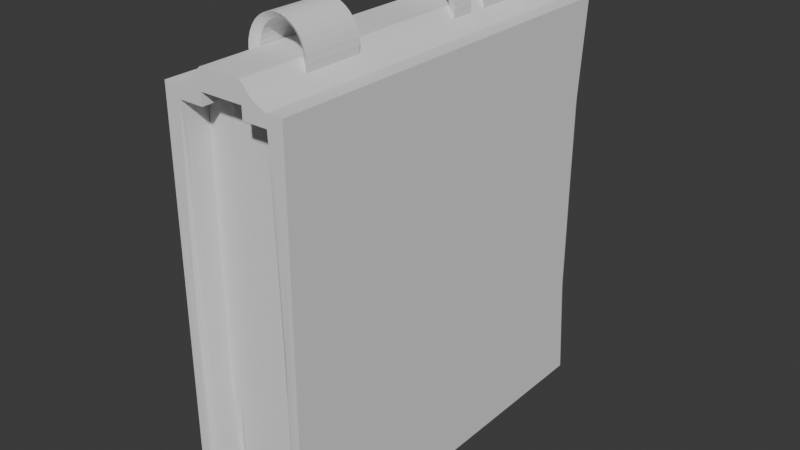 # Source: belt.blend  (saved by Blender 4.5.91; exported with 4.5.12 LTS)
import bpy
from mathutils import Matrix  # noqa: F401  (used for matrix-valued properties, if any)

bpy.ops.wm.read_factory_settings(use_empty=True)
scene = bpy.context.scene
scene.name = 'Scene'

# ---- collections
col_collection = bpy.data.collections.new('Collection'); scene.collection.children.link(col_collection)
col_collection_2 = bpy.data.collections.new('Collection 2'); scene.collection.children.link(col_collection_2)

# ---- world
world_world = bpy.data.worlds.new('World'); scene.world = world_world
world_world.use_nodes = True; world_world.node_tree.nodes.clear()
_N = world_world.node_tree.nodes; _L = world_world.node_tree.links
n0 = _N.new('ShaderNodeOutputWorld'); n0.name = 'World Output'; n0.location = (200, 100)
n1 = _N.new('ShaderNodeBackground'); n1.name = 'Background'; n1.location = (-200, 100)
n1.inputs[0].default_value = (0.05088, 0.05088, 0.05088, 1.0)
_L.new(n1.outputs[0], n0.inputs[0])
n0.is_active_output = True
world_world.color = (0.05088, 0.05088, 0.05088)
world_world.sun_shadow_jitter_overblur = 0.0

# ---- meshes
me_plane = bpy.data.meshes.new('Plane')
me_plane.from_pydata([(-0.2305, -0.9585, 1.233), (-0.2305, -0.9585, -0.7667), (-0.2305, 1.041, 1.233), (-0.2305, 1.041, -0.7667), (-0.1072, 1.041, 1.233), (-0.1072, 1.041, -0.7667), (-0.1072, 1.1, 1.233), (-0.1072, 1.1, -0.7667), (-0.1072, 1.1, 1.233), (-0.1072, 1.1, -0.7667), (0.0, 1.1, -0.7667), (0.0, 1.1, 1.233), (-0.2305, -0.82, 1.233), (-0.2305, -0.82, -0.7667), (-0.2305, -0.9585, 1.1), (-0.2305, -0.9585, -0.6333), (-0.2305, 1.041, -0.6333), (-0.2305, 1.041, 1.1), (-0.1072, 1.041, -0.6333), (-0.1072, 1.041, 1.1), (-0.1072, 1.1, -0.6333), (-0.1072, 1.1, 1.1), (-0.1072, 1.1, -0.6333), (-0.1072, 1.1, 1.1), (0.0, 1.1, -0.6333), (0.0, 1.1, 1.1), (-0.2305, -0.82, -0.6333), (-0.2305, -0.82, 1.1), (0.0, 1.041, -0.6333), (0.0, 1.041, 1.1), (0.0, -0.82, -0.6333), (0.0, -0.82, 1.1), (-0.2305, 1.1, 1.233), (-0.2305, 1.1, -0.7667), (-0.1072, 1.198, 1.233), (-0.1072, 1.198, -0.7667), (0.0, 1.198, -0.7667), (0.0, 1.198, 1.233), (-0.3105, -0.9585, 1.233), (-0.3105, -0.9585, -0.7667), (-0.3105, 1.1, 1.233), (-0.3105, 1.1, -0.7667), (-0.1586, 1.13, -0.7667), (-0.1586, 1.13, 1.233)], [(5, 7), (6, 4), (19, 21), (18, 20), (28, 29)], [(26, 13, 3, 16), (9, 5, 3, 33), (20, 7, 9, 22), (22, 9, 10, 24), (15, 1, 13, 26), (0, 14, 27, 12), (14, 15, 26, 27), (8, 23, 25, 11), (23, 22, 24, 25), (6, 21, 23, 8), (21, 20, 22, 23), (5, 18, 16, 3), (12, 27, 17, 2), (27, 26, 16, 17), (26, 27, 31, 30), (5, 9, 22, 18), (16, 26, 30, 28, 18), (27, 17, 19, 29, 31), (19, 23, 25, 29), (18, 28, 24, 22), (10, 9, 35, 36), (8, 11, 37, 34), (37, 36, 35, 34), (23, 19, 4, 8), (17, 19, 4, 2), (32, 8, 4, 2), (9, 33, 32, 8), (9, 8, 34, 35), (41, 39, 1, 13, 3, 33), (3, 13, 1, 33), (1, 15, 14, 0, 38, 39), (12, 2, 32, 40, 38, 0), (40, 38, 39, 41), (32, 33, 41, 40), (42, 33, 9, 35), (43, 34, 8, 32), (34, 43, 42, 35), (33, 42, 43, 32)])
_k = {(1, 15): 1.0, (2, 17): 1.0, (3, 5): 1.0, (2, 4): 1.0, (5, 7): 1.0, (8, 11): 1.0, (0, 14): 1.0, (14, 15): 1.0, (3, 16): 1.0, (9, 33): 1.0, (7, 20): 1.0, (26, 27): 1.0, (18, 20): 1.0, (17, 19): 1.0, (16, 18): 1.0, (30, 31): 1.0, (27, 31): 1.0, (26, 30): 1.0, (34, 37): 1.0, (35, 36): 1.0, (3, 33): 1.0, (5, 9): 1.0, (5, 18): 1.0, (36, 37): 0.41, (4, 8): 1.0, (4, 19): 1.0, (32, 33): 1.0, (40, 41): 1.0, (33, 41): 1.0, (32, 40): 1.0, (0, 38): 1.0, (1, 39): 1.0, (38, 39): 1.0, (38, 40): 1.0, (39, 41): 0.78, (1, 33): 1.0, (33, 42): 1.0, (35, 42): 1.0, (32, 43): 1.0, (34, 43): 1.0}
me_plane.attributes.new('crease_edge', 'FLOAT', 'EDGE').data.foreach_set('value', [_k.get((min(e.vertices), max(e.vertices)), 0.0) for e in me_plane.edges])
me_plane.attributes.new('crease_vert', 'FLOAT', 'POINT').data.foreach_set('value', [1.0, 0.0, 1.0, 0.0, 0.0, 0.0, 0.0, 0.0, 0.0, 0.0, 0.0, 0.0, 0.0, 0.0, 0.0, 0.0, 0.0, 0.0, 0.0, 0.0, 0.0, 0.0, 0.0, 0.0, 0.0, 0.0, 0.0, 0.0, 0.0, 0.0, 0.0, 0.0, 0.0, 0.0, 0.0, 0.0, 0.0, 0.0, 0.0, 0.0, 0.0, 0.0, 0.0, 0.0])
_uv = me_plane.uv_layers.new(name='UVMap')
_uv.uv.foreach_set('vector', [0.6667, 0.08999, 1.0, 0.08999, 1.0, 1.0, 0.6667, 1.0, 0.0, 0.0, 0.0, 0.0, 1.0, 1.0, 0.0, 0.0, 0.6667, 1.0, 1.0, 1.0, 1.0, 1.0, 0.6667, 1.0, 0.6667, 1.0, 1.0, 1.0, 1.0, 1.0, 0.6667, 1.0, 0.6667, 0.0, 1.0, 0.0, 1.0, 0.08999, 0.6667, 0.08999, 0.0, 0.0, 0.3333, 0.0, 0.3333, 0.08999, 0.0, 0.08999, 0.3333, 0.0, 0.6667, 0.0, 0.6667, 0.08999, 0.3333, 0.08999, 0.0, 1.0, 0.3333, 1.0, 0.3333, 1.0, 0.0, 1.0, 0.3333, 1.0, 0.6667, 1.0, 0.6667, 1.0, 0.3333, 1.0, 0.0, 1.0, 0.3333, 1.0, 0.3333, 1.0, 0.0, 1.0, 0.3333, 1.0, 0.6667, 1.0, 0.6667, 1.0, 0.3333, 1.0, 0.0, 0.0, 0.0, 0.0, 0.0, 0.0, 1.0, 1.0, 0.0, 0.08999, 0.3333, 0.08999, 0.3333, 1.0, 0.0, 1.0, 0.3333, 0.08999, 0.6667, 0.08999, 0.6667, 1.0, 0.3333, 1.0, 0.6667, 0.08999, 0.3333, 0.08999, 0.3333, 0.08999, 0.6667, 0.08999, 0.0, 0.0, 0.0, 0.0, 0.0, 0.0, 0.0, 0.0, 0.0, 0.0, 0.0, 0.0, 0.0, 0.0, 0.0, 0.0, 0.0, 0.0, 0.0, 0.0, 0.0, 0.0, 0.0, 0.0, 0.0, 0.0, 0.0, 0.0, 0.3333, 1.0, 0.3333, 1.0, 0.3333, 1.0, 0.3333, 1.0, 0.6667, 1.0, 0.6667, 1.0, 0.6667, 1.0, 0.6667, 1.0, 1.0, 1.0, 1.0, 1.0, 1.0, 1.0, 1.0, 1.0, 0.0, 1.0, 0.0, 1.0, 0.0, 1.0, 0.0, 1.0, 0.0, 1.0, 1.0, 1.0, 1.0, 1.0, 0.0, 1.0, 0.0, 0.0, 0.0, 0.0, 0.0, 0.0, 0.0, 0.0, 0.0, 0.0, 0.0, 0.0, 0.0, 0.0, 0.0, 1.0, 0.0, 0.0, 0.0, 0.0, 0.0, 0.0, 0.0, 1.0, 0.0, 0.0, 0.0, 0.0, 0.0, 0.0, 0.0, 0.0, 0.0, 0.0, 0.0, 0.0, 0.0, 1.0, 1.0, 1.0, 0.0, 0.0, 0.0, 0.0, 1.0, 0.0, 1.0, 0.08999, 1.0, 1.0, 0.0, 0.0, 1.0, 1.0, 1.0, 0.08999, 1.0, 0.0, 0.0, 0.0, 1.0, 0.0, 0.6667, 0.0, 0.3333, 0.0, 0.0, 0.0, 0.0, 0.0, 0.0, 0.0, 0.0, 0.08999, 0.0, 1.0, 0.0, 0.0, 0.0, 0.0, 0.0, 0.0, 0.0, 0.0, 0.0, 0.0, 0.0, 0.0, 0.0, 0.0, 0.0, 0.0, 0.0, 0.0, 0.0, 0.0, 0.0, 0.0, 0.0, 0.0, 0.5414, 0.5414, 0.0, 0.0, 0.0, 0.0, 1.0, 1.0, 0.0, 0.0, 0.0, 0.0, 0.0, 0.0, 0.0, 0.0, 0.0, 0.0, 0.0, 0.0, 0.0, 0.0, 0.0, 0.0, 0.0, 0.0, 0.0, 0.0, 0.0, 0.0, 0.0, 0.0])
me_plane.update()
me_circle = bpy.data.meshes.new('Circle')
me_circle.from_pydata([(4.107e-10, 0.9566, -0.3337), (-0.1706, 0.9382, -0.3337), (-0.3347, 0.8838, -0.3337), (-0.4859, 0.7954, -0.3337), (-0.6184, 0.6764, -0.3337), (-0.7272, 0.5314, -0.3337), (-0.808, 0.3661, -0.3337), (-0.8578, 0.1866, -0.3337), (-0.8746, -1.459e-08, -0.3337), (-0.8578, -0.1866, -0.3337), (-0.808, -0.3661, -0.3337), (-0.7272, -0.5314, -0.3337), (-0.6184, -0.6764, -0.3337), (-0.4859, -0.7954, -0.3337), (-0.3347, -0.8838, -0.3337), (-0.1706, -0.9382, -0.3337), (4.107e-10, -0.9566, -0.3337), (0.1706, -0.9382, -0.3337), (0.3347, -0.8838, -0.3337), (0.4859, -0.7954, -0.3337), (0.6184, -0.6764, -0.3337), (0.7272, -0.5314, -0.3337), (0.808, -0.3661, -0.3337), (0.8578, -0.1866, -0.3337), (0.8746, -1.459e-08, -0.3337), (0.8578, 0.1866, -0.3337), (0.808, 0.3661, -0.3337), (0.7272, 0.5314, -0.3337), (0.6184, 0.6764, -0.3337), (0.4859, 0.7954, -0.3337), (0.3347, 0.8838, -0.3337), (0.1706, 0.9382, -0.3337), (4.107e-10, 0.9566, 0.3337), (-0.1706, 0.9382, 0.3337), (-0.3347, 0.8838, 0.3337), (-0.4859, 0.7954, 0.3337), (-0.6184, 0.6764, 0.3337), (-0.7272, 0.5314, 0.3337), (-0.808, 0.3661, 0.3337), (-0.8578, 0.1866, 0.3337), (-0.8746, 1.459e-08, 0.3337), (-0.8578, -0.1866, 0.3337), (-0.808, -0.3661, 0.3337), (-0.7272, -0.5314, 0.3337), (-0.6184, -0.6764, 0.3337), (-0.4859, -0.7954, 0.3337), (-0.3347, -0.8838, 0.3337), (-0.1706, -0.9382, 0.3337), (4.107e-10, -0.9566, 0.3337), (0.1706, -0.9382, 0.3337), (0.3347, -0.8838, 0.3337), (0.4859, -0.7954, 0.3337), (0.6184, -0.6764, 0.3337), (0.7272, -0.5314, 0.3337), (0.808, -0.3661, 0.3337), (0.8578, -0.1866, 0.3337), (0.8746, 1.459e-08, 0.3337), (0.8578, 0.1866, 0.3337), (0.808, 0.3661, 0.3337), (0.7272, 0.5314, 0.3337), (0.6184, 0.6764, 0.3337), (0.4859, 0.7954, 0.3337), (0.3347, 0.8838, 0.3337), (0.1706, 0.9382, 0.3337), (-5.263e-10, 1.161, -0.4049), (-0.2264, 1.138, -0.4049), (-0.4442, 1.072, -0.4049), (-0.6448, 0.965, -0.4049), (-0.8207, 0.8207, -0.4049), (-0.965, 0.6448, -0.4049), (-1.072, 0.4442, -0.4049), (-1.138, 0.2264, -0.4049), (-1.161, -5.12e-09, -0.4049), (-1.138, -0.2264, -0.4049), (-1.072, -0.4442, -0.4049), (-0.965, -0.6448, -0.4049), (-0.8207, -0.8207, -0.4049), (-0.6448, -0.965, -0.4049), (-0.4442, -1.072, -0.4049), (-0.2264, -1.138, -0.4049), (-5.263e-10, -1.161, -0.4049), (0.2264, -1.138, -0.4049), (0.4442, -1.072, -0.4049), (0.6448, -0.965, -0.4049), (0.8207, -0.8207, -0.4049), (0.965, -0.6448, -0.4049), (1.072, -0.4442, -0.4049), (1.138, -0.2264, -0.4049), (1.161, -5.12e-09, -0.4049), (1.138, 0.2264, -0.4049), (1.072, 0.4442, -0.4049), (0.965, 0.6448, -0.4049), (0.8207, 0.8207, -0.4049), (0.6448, 0.965, -0.4049), (0.4442, 1.072, -0.4049), (0.2264, 1.138, -0.4049), (-5.263e-10, 1.161, 0.4049), (-0.2264, 1.138, 0.4049), (-0.4442, 1.072, 0.4049), (-0.6448, 0.965, 0.4049), (-0.8207, 0.8207, 0.4049), (-0.965, 0.6448, 0.4049), (-1.072, 0.4442, 0.4049), (-1.138, 0.2264, 0.4049), (-1.161, 3.028e-08, 0.4049), (-1.138, -0.2264, 0.4049), (-1.072, -0.4442, 0.4049), (-0.965, -0.6448, 0.4049), (-0.8207, -0.8207, 0.4049), (-0.6448, -0.965, 0.4049), (-0.4442, -1.072, 0.4049), (-0.2264, -1.138, 0.4049), (-5.263e-10, -1.161, 0.4049), (0.2264, -1.138, 0.4049), (0.4442, -1.072, 0.4049), (0.6448, -0.965, 0.4049), (0.8207, -0.8207, 0.4049), (0.965, -0.6448, 0.4049), (1.072, -0.4442, 0.4049), (1.138, -0.2264, 0.4049), (1.161, 3.028e-08, 0.4049), (1.138, 0.2264, 0.4049), (1.072, 0.4442, 0.4049), (0.965, 0.6448, 0.4049), (0.8207, 0.8207, 0.4049), (0.6448, 0.965, 0.4049), (0.4442, 1.072, 0.4049), (0.2264, 1.138, 0.4049)], [], [(10, 42, 41, 9), (24, 56, 55, 23), (11, 43, 42, 10), (25, 57, 56, 24), (12, 44, 43, 11), (26, 58, 57, 25), (13, 45, 44, 12), (27, 59, 58, 26), (14, 46, 45, 13), (1, 33, 32, 0), (28, 60, 59, 27), (15, 47, 46, 14), (2, 34, 33, 1), (29, 61, 60, 28), (16, 48, 47, 15), (3, 35, 34, 2), (30, 62, 61, 29), (17, 49, 48, 16), (4, 36, 35, 3), (31, 63, 62, 30), (18, 50, 49, 17), (5, 37, 36, 4), (0, 32, 63, 31), (19, 51, 50, 18), (6, 38, 37, 5), (20, 52, 51, 19), (7, 39, 38, 6), (21, 53, 52, 20), (8, 40, 39, 7), (22, 54, 53, 21), (9, 41, 40, 8), (23, 55, 54, 22), (74, 73, 105, 106), (88, 87, 119, 120), (75, 74, 106, 107), (89, 88, 120, 121), (76, 75, 107, 108), (90, 89, 121, 122), (77, 76, 108, 109), (91, 90, 122, 123), (78, 77, 109, 110), (65, 64, 96, 97), (92, 91, 123, 124), (79, 78, 110, 111), (66, 65, 97, 98), (93, 92, 124, 125), (80, 79, 111, 112), (67, 66, 98, 99), (94, 93, 125, 126), (81, 80, 112, 113), (68, 67, 99, 100), (95, 94, 126, 127), (82, 81, 113, 114), (69, 68, 100, 101), (64, 95, 127, 96), (83, 82, 114, 115), (70, 69, 101, 102), (84, 83, 115, 116), (71, 70, 102, 103), (85, 84, 116, 117), (72, 71, 103, 104), (86, 85, 117, 118), (73, 72, 104, 105), (87, 86, 118, 119), (2, 1, 65, 66), (54, 55, 119, 118), (29, 28, 92, 93), (3, 2, 66, 67), (55, 56, 120, 119), (30, 29, 93, 94), (4, 3, 67, 68), (56, 57, 121, 120), (31, 30, 94, 95), (5, 4, 68, 69), (57, 58, 122, 121), (0, 31, 95, 64), (6, 5, 69, 70), (58, 59, 123, 122), (32, 33, 97, 96), (7, 6, 70, 71), (59, 60, 124, 123), (33, 34, 98, 97), (8, 7, 71, 72), (60, 61, 125, 124), (34, 35, 99, 98), (9, 8, 72, 73), (61, 62, 126, 125), (35, 36, 100, 99), (10, 9, 73, 74), (62, 63, 127, 126), (36, 37, 101, 100), (11, 10, 74, 75), (63, 32, 96, 127), (37, 38, 102, 101), (12, 11, 75, 76), (38, 39, 103, 102), (13, 12, 76, 77), (39, 40, 104, 103), (14, 13, 77, 78), (40, 41, 105, 104), (15, 14, 78, 79), (41, 42, 106, 105), (16, 15, 79, 80), (42, 43, 107, 106), (17, 16, 80, 81), (43, 44, 108, 107), (18, 17, 81, 82), (44, 45, 109, 108), (19, 18, 82, 83), (45, 46, 110, 109), (20, 19, 83, 84), (46, 47, 111, 110), (21, 20, 84, 85), (47, 48, 112, 111), (22, 21, 85, 86), (48, 49, 113, 112), (23, 22, 86, 87), (49, 50, 114, 113), (24, 23, 87, 88), (50, 51, 115, 114), (25, 24, 88, 89), (51, 52, 116, 115), (26, 25, 89, 90), (52, 53, 117, 116), (27, 26, 90, 91), (1, 0, 64, 65), (53, 54, 118, 117), (28, 27, 91, 92)])
_uv = me_circle.uv_layers.new(name='UVMap')
_uv.uv.foreach_set('vector', [0.0, 0.0, 0.0, 0.0, 0.0, 0.0, 0.0, 0.0, 0.0, 0.0, 0.0, 0.0, 0.0, 0.0, 0.0, 0.0, 0.0, 0.0, 0.0, 0.0, 0.0, 0.0, 0.0, 0.0, 0.0, 0.0, 0.0, 0.0, 0.0, 0.0, 0.0, 0.0, 0.0, 0.0, 0.0, 0.0, 0.0, 0.0, 0.0, 0.0, 0.0, 0.0, 0.0, 0.0, 0.0, 0.0, 0.0, 0.0, 0.0, 0.0, 0.0, 0.0, 0.0, 0.0, 0.0, 0.0, 0.0, 0.0, 0.0, 0.0, 0.0, 0.0, 0.0, 0.0, 0.0, 0.0, 0.0, 0.0, 0.0, 0.0, 0.0, 0.0, 0.0, 0.0, 0.0, 0.0, 0.0, 0.0, 0.0, 0.0, 0.0, 0.0, 0.0, 0.0, 0.0, 0.0, 0.0, 0.0, 0.0, 0.0, 0.0, 0.0, 0.0, 0.0, 0.0, 0.0, 0.0, 0.0, 0.0, 0.0, 0.0, 0.0, 0.0, 0.0, 0.0, 0.0, 0.0, 0.0, 0.0, 0.0, 0.0, 0.0, 0.0, 0.0, 0.0, 0.0, 0.0, 0.0, 0.0, 0.0, 0.0, 0.0, 0.0, 0.0, 0.0, 0.0, 0.0, 0.0, 0.0, 0.0, 0.0, 0.0, 0.0, 0.0, 0.0, 0.0, 0.0, 0.0, 0.0, 0.0, 0.0, 0.0, 0.0, 0.0, 0.0, 0.0, 0.0, 0.0, 0.0, 0.0, 0.0, 0.0, 0.0, 0.0, 0.0, 0.0, 0.0, 0.0, 0.0, 0.0, 0.0, 0.0, 0.0, 0.0, 0.0, 0.0, 0.0, 0.0, 0.0, 0.0, 0.0, 0.0, 0.0, 0.0, 0.0, 0.0, 0.0, 0.0, 0.0, 0.0, 0.0, 0.0, 0.0, 0.0, 0.0, 0.0, 0.0, 0.0, 0.0, 0.0, 0.0, 0.0, 0.0, 0.0, 0.0, 0.0, 0.0, 0.0, 0.0, 0.0, 0.0, 0.0, 0.0, 0.0, 0.0, 0.0, 0.0, 0.0, 0.0, 0.0, 0.0, 0.0, 0.0, 0.0, 0.0, 0.0, 0.0, 0.0, 0.0, 0.0, 0.0, 0.0, 0.0, 0.0, 0.0, 0.0, 0.0, 0.0, 0.0, 0.0, 0.0, 0.0, 0.0, 0.0, 0.0, 0.0, 0.0, 0.0, 0.0, 0.0, 0.0, 0.0, 0.0, 0.0, 0.0, 0.0, 0.0, 0.0, 0.0, 0.0, 0.0, 0.0, 0.0, 0.0, 0.0, 0.0, 0.0, 0.0, 0.0, 0.0, 0.0, 0.0, 0.0, 0.0, 0.0, 0.0, 0.0, 0.0, 0.0, 0.0, 0.0, 0.0, 0.0, 0.0, 0.0, 0.0, 0.0, 0.0, 0.0, 0.0, 0.0, 0.0, 0.0, 0.0, 0.0, 0.0, 0.0, 0.0, 0.0, 0.0, 0.0, 0.0, 0.0, 0.0, 0.0, 0.0, 0.0, 0.0, 0.0, 0.0, 0.0, 0.0, 0.0, 0.0, 0.0, 0.0, 0.0, 0.0, 0.0, 0.0, 0.0, 0.0, 0.0, 0.0, 0.0, 0.0, 0.0, 0.0, 0.0, 0.0, 0.0, 0.0, 0.0, 0.0, 0.0, 0.0, 0.0, 0.0, 0.0, 0.0, 0.0, 0.0, 0.0, 0.0, 0.0, 0.0, 0.0, 0.0, 0.0, 0.0, 0.0, 0.0, 0.0, 0.0, 0.0, 0.0, 0.0, 0.0, 0.0, 0.0, 0.0, 0.0, 0.0, 0.0, 0.0, 0.0, 0.0, 0.0, 0.0, 0.0, 0.0, 0.0, 0.0, 0.0, 0.0, 0.0, 0.0, 0.0, 0.0, 0.0, 0.0, 0.0, 0.0, 0.0, 0.0, 0.0, 0.0, 0.0, 0.0, 0.0, 0.0, 0.0, 0.0, 0.0, 0.0, 0.0, 0.0, 0.0, 0.0, 0.0, 0.0, 0.0, 0.0, 0.0, 0.0, 0.0, 0.0, 0.0, 0.0, 0.0, 0.0, 0.0, 0.0, 0.0, 0.0, 0.0, 0.0, 0.0, 0.0, 0.0, 0.0, 0.0, 0.0, 0.0, 0.0, 0.0, 0.0, 0.0, 0.0, 0.0, 0.0, 0.0, 0.0, 0.0, 0.0, 0.0, 0.0, 0.0, 0.0, 0.0, 0.0, 0.0, 0.0, 0.0, 0.0, 0.0, 0.0, 0.0, 0.0, 0.0, 0.0, 0.0, 0.0, 0.0, 0.0, 0.0, 0.0, 0.0, 0.0, 0.0, 0.0, 0.0, 0.0, 0.0, 0.0, 0.0, 0.0, 0.0, 0.0, 0.0, 0.0, 0.0, 0.0, 0.0, 0.0, 0.0, 0.0, 0.0, 0.0, 0.0, 0.0, 0.0, 0.0, 0.0, 0.0, 0.0, 0.0, 0.0, 0.0, 0.0, 0.0, 0.0, 0.0, 0.0, 0.0, 0.0, 0.0, 0.0, 0.0, 0.0, 0.0, 0.0, 0.0, 0.0, 0.0, 0.0, 0.0, 0.0, 0.0, 0.0, 0.0, 0.0, 0.0, 0.0, 0.0, 0.0, 0.0, 0.0, 0.0, 0.0, 0.0, 0.0, 0.0, 0.0, 0.0, 0.0, 0.0, 0.0, 0.0, 0.0, 0.0, 0.0, 0.0, 0.0, 0.0, 0.0, 0.0, 0.0, 0.0, 0.0, 0.0, 0.0, 0.0, 0.0, 0.0, 0.0, 0.0, 0.0, 0.0, 0.0, 0.0, 0.0, 0.0, 0.0, 0.0, 0.0, 0.0, 0.0, 0.0, 0.0, 0.0, 0.0, 0.0, 0.0, 0.0, 0.0, 0.0, 0.0, 0.0, 0.0, 0.0, 0.0, 0.0, 0.0, 0.0, 0.0, 0.0, 0.0, 0.0, 0.0, 0.0, 0.0, 0.0, 0.0, 0.0, 0.0, 0.0, 0.0, 0.0, 0.0, 0.0, 0.0, 0.0, 0.0, 0.0, 0.0, 0.0, 0.0, 0.0, 0.0, 0.0, 0.0, 0.0, 0.0, 0.0, 0.0, 0.0, 0.0, 0.0, 0.0, 0.0, 0.0, 0.0, 0.0, 0.0, 0.0, 0.0, 0.0, 0.0, 0.0, 0.0, 0.0, 0.0, 0.0, 0.0, 0.0, 0.0, 0.0, 0.0, 0.0, 0.0, 0.0, 0.0, 0.0, 0.0, 0.0, 0.0, 0.0, 0.0, 0.0, 0.0, 0.0, 0.0, 0.0, 0.0, 0.0, 0.0, 0.0, 0.0, 0.0, 0.0, 0.0, 0.0, 0.0, 0.0, 0.0, 0.0, 0.0, 0.0, 0.0, 0.0, 0.0, 0.0, 0.0, 0.0, 0.0, 0.0, 0.0, 0.0, 0.0, 0.0, 0.0, 0.0, 0.0, 0.0, 0.0, 0.0, 0.0, 0.0, 0.0, 0.0, 0.0, 0.0, 0.0, 0.0, 0.0, 0.0, 0.0, 0.0, 0.0, 0.0, 0.0, 0.0, 0.0, 0.0, 0.0, 0.0, 0.0, 0.0, 0.0, 0.0, 0.0, 0.0, 0.0, 0.0, 0.0, 0.0, 0.0, 0.0, 0.0, 0.0, 0.0, 0.0, 0.0, 0.0, 0.0, 0.0, 0.0, 0.0, 0.0, 0.0, 0.0, 0.0, 0.0, 0.0, 0.0, 0.0, 0.0, 0.0, 0.0, 0.0, 0.0, 0.0, 0.0, 0.0, 0.0, 0.0, 0.0, 0.0, 0.0, 0.0, 0.0, 0.0, 0.0, 0.0, 0.0, 0.0, 0.0, 0.0, 0.0, 0.0, 0.0, 0.0, 0.0, 0.0, 0.0, 0.0, 0.0, 0.0, 0.0, 0.0, 0.0, 0.0, 0.0, 0.0, 0.0, 0.0, 0.0, 0.0, 0.0, 0.0, 0.0, 0.0, 0.0, 0.0, 0.0, 0.0, 0.0, 0.0, 0.0, 0.0, 0.0, 0.0, 0.0, 0.0, 0.0, 0.0, 0.0, 0.0, 0.0, 0.0, 0.0, 0.0, 0.0, 0.0, 0.0, 0.0, 0.0, 0.0, 0.0, 0.0, 0.0, 0.0, 0.0, 0.0, 0.0, 0.0, 0.0, 0.0, 0.0, 0.0, 0.0, 0.0, 0.0, 0.0, 0.0, 0.0, 0.0, 0.0, 0.0, 0.0, 0.0, 0.0, 0.0, 0.0, 0.0, 0.0, 0.0, 0.0, 0.0, 0.0, 0.0, 0.0, 0.0, 0.0, 0.0, 0.0, 0.0, 0.0, 0.0, 0.0, 0.0, 0.0, 0.0, 0.0, 0.0, 0.0, 0.0, 0.0, 0.0, 0.0, 0.0, 0.0, 0.0, 0.0, 0.0, 0.0, 0.0, 0.0, 0.0, 0.0, 0.0, 0.0, 0.0, 0.0, 0.0, 0.0, 0.0, 0.0, 0.0, 0.0, 0.0, 0.0, 0.0, 0.0, 0.0, 0.0, 0.0, 0.0, 0.0, 0.0, 0.0, 0.0, 0.0, 0.0, 0.0, 0.0, 0.0, 0.0, 0.0, 0.0, 0.0, 0.0, 0.0, 0.0, 0.0, 0.0, 0.0, 0.0, 0.0, 0.0, 0.0, 0.0, 0.0, 0.0, 0.0, 0.0, 0.0, 0.0, 0.0, 0.0, 0.0, 0.0, 0.0, 0.0, 0.0, 0.0, 0.0, 0.0, 0.0, 0.0, 0.0, 0.0, 0.0, 0.0, 0.0, 0.0, 0.0, 0.0, 0.0, 0.0, 0.0, 0.0, 0.0, 0.0, 0.0, 0.0, 0.0, 0.0, 0.0, 0.0, 0.0, 0.0, 0.0, 0.0, 0.0, 0.0, 0.0, 0.0, 0.0, 0.0, 0.0, 0.0, 0.0, 0.0, 0.0, 0.0, 0.0, 0.0, 0.0, 0.0, 0.0, 0.0, 0.0, 0.0, 0.0, 0.0, 0.0, 0.0, 0.0, 0.0, 0.0, 0.0, 0.0, 0.0, 0.0, 0.0, 0.0, 0.0, 0.0, 0.0, 0.0, 0.0, 0.0, 0.0, 0.0, 0.0, 0.0, 0.0, 0.0, 0.0, 0.0, 0.0, 0.0, 0.0, 0.0, 0.0, 0.0, 0.0, 0.0, 0.0, 0.0, 0.0, 0.0, 0.0, 0.0, 0.0, 0.0, 0.0, 0.0, 0.0, 0.0, 0.0, 0.0, 0.0, 0.0, 0.0, 0.0, 0.0, 0.0, 0.0, 0.0, 0.0, 0.0, 0.0, 0.0, 0.0, 0.0, 0.0, 0.0, 0.0, 0.0, 0.0, 0.0])
me_circle.update()
me_circle_001 = bpy.data.meshes.new('Circle.001')
me_circle_001.from_pydata([(-3.414e-06, 9.243, -4.688), (-0.1706, 9.224, -4.688), (-0.3347, 9.17, -4.688), (-0.4859, 9.081, -4.688), (-0.6185, 8.962, -4.688), (-0.7272, 8.818, -4.688), (-0.808, 8.652, -4.688), (-0.8578, 8.473, -4.688), (-0.8746, 8.286, -4.688), (-0.8578, 8.099, -4.688), (-0.808, 7.92, -4.688), (-0.7272, 7.755, -4.688), (-0.6185, 7.61, -4.688), (-0.4859, 7.491, -4.688), (-0.3347, 7.402, -4.688), (-0.1706, 7.348, -4.688), (-3.414e-06, 7.329, -4.688), (0.1706, 7.348, -4.688), (0.3347, 7.402, -4.688), (0.4859, 7.491, -4.688), (0.6184, 7.61, -4.688), (0.7272, 7.755, -4.688), (0.808, 7.92, -4.688), (0.8578, 8.099, -4.688), (0.8746, 8.286, -4.688), (0.8578, 8.473, -4.688), (0.808, 8.652, -4.688), (0.7272, 8.818, -4.688), (0.6184, 8.962, -4.688), (0.4859, 9.081, -4.688), (0.3347, 9.17, -4.688), (0.1706, 9.224, -4.688), (-3.414e-06, 9.243, -3.004), (-0.1706, 9.224, -3.004), (-0.3347, 9.17, -3.004), (-0.4859, 9.081, -3.004), (-0.6185, 8.962, -3.004), (-0.7272, 8.818, -3.004), (-0.808, 8.652, -3.004), (-0.8578, 8.473, -3.004), (-0.8746, 8.286, -3.004), (-0.8578, 8.099, -3.004), (-0.808, 7.92, -3.004), (-0.7272, 7.755, -3.004), (-0.6185, 7.61, -3.004), (-0.4859, 7.491, -3.004), (-0.3347, 7.402, -3.004), (-0.1706, 7.348, -3.004), (-3.414e-06, 7.329, -3.004), (0.1706, 7.348, -3.004), (0.3347, 7.402, -3.004), (0.4859, 7.491, -3.004), (0.6184, 7.61, -3.004), (0.7272, 7.755, -3.004), (0.808, 7.92, -3.004), (0.8578, 8.099, -3.004), (0.8746, 8.286, -3.004), (0.8578, 8.473, -3.004), (0.808, 8.652, -3.004), (0.7272, 8.818, -3.004), (0.6184, 8.962, -3.004), (0.4859, 9.081, -3.004), (0.3347, 9.17, -3.004), (0.1706, 9.224, -3.004), (-3.415e-06, 9.447, -4.867), (-0.2264, 9.424, -4.867), (-0.4442, 9.358, -4.867), (-0.6448, 9.251, -4.867), (-0.8207, 9.107, -4.867), (-0.965, 8.931, -4.867), (-1.072, 8.73, -4.867), (-1.138, 8.513, -4.867), (-1.161, 8.286, -4.867), (-1.138, 8.06, -4.867), (-1.072, 7.842, -4.867), (-0.965, 7.641, -4.867), (-0.8207, 7.465, -4.867), (-0.6448, 7.321, -4.867), (-0.4442, 7.214, -4.867), (-0.2264, 7.148, -4.867), (-3.415e-06, 7.125, -4.867), (0.2264, 7.148, -4.867), (0.4442, 7.214, -4.867), (0.6448, 7.321, -4.867), (0.8207, 7.465, -4.867), (0.965, 7.641, -4.867), (1.072, 7.842, -4.867), (1.138, 8.06, -4.867), (1.161, 8.286, -4.867), (1.138, 8.513, -4.867), (1.072, 8.73, -4.867), (0.965, 8.931, -4.867), (0.8207, 9.107, -4.867), (0.6448, 9.251, -4.867), (0.4442, 9.358, -4.867), (0.2264, 9.424, -4.867), (-3.415e-06, 9.447, -2.824), (-0.2264, 9.424, -2.824), (-0.4442, 9.358, -2.824), (-0.6448, 9.251, -2.824), (-0.8207, 9.107, -2.824), (-0.965, 8.931, -2.824), (-1.072, 8.73, -2.824), (-1.138, 8.513, -2.824), (-1.161, 8.286, -2.824), (-1.138, 8.06, -2.824), (-1.072, 7.842, -2.824), (-0.965, 7.641, -2.824), (-0.8207, 7.465, -2.824), (-0.6448, 7.321, -2.824), (-0.4442, 7.214, -2.824), (-0.2264, 7.148, -2.824), (-3.415e-06, 7.125, -2.824), (0.2264, 7.148, -2.824), (0.4442, 7.214, -2.824), (0.6448, 7.321, -2.824), (0.8207, 7.465, -2.824), (0.965, 7.641, -2.824), (1.072, 7.842, -2.824), (1.138, 8.06, -2.824), (1.161, 8.286, -2.824), (1.138, 8.513, -2.824), (1.072, 8.73, -2.824), (0.965, 8.931, -2.824), (0.8207, 9.107, -2.824), (0.6448, 9.251, -2.824), (0.4442, 9.358, -2.824), (0.2264, 9.424, -2.824)], [], [(10, 42, 41, 9), (24, 56, 55, 23), (11, 43, 42, 10), (25, 57, 56, 24), (12, 44, 43, 11), (26, 58, 57, 25), (13, 45, 44, 12), (27, 59, 58, 26), (14, 46, 45, 13), (1, 33, 32, 0), (28, 60, 59, 27), (15, 47, 46, 14), (2, 34, 33, 1), (29, 61, 60, 28), (16, 48, 47, 15), (3, 35, 34, 2), (30, 62, 61, 29), (17, 49, 48, 16), (4, 36, 35, 3), (31, 63, 62, 30), (18, 50, 49, 17), (5, 37, 36, 4), (0, 32, 63, 31), (19, 51, 50, 18), (6, 38, 37, 5), (20, 52, 51, 19), (7, 39, 38, 6), (21, 53, 52, 20), (8, 40, 39, 7), (22, 54, 53, 21), (9, 41, 40, 8), (23, 55, 54, 22), (74, 73, 105, 106), (88, 87, 119, 120), (75, 74, 106, 107), (89, 88, 120, 121), (76, 75, 107, 108), (90, 89, 121, 122), (77, 76, 108, 109), (91, 90, 122, 123), (78, 77, 109, 110), (65, 64, 96, 97), (92, 91, 123, 124), (79, 78, 110, 111), (66, 65, 97, 98), (93, 92, 124, 125), (80, 79, 111, 112), (67, 66, 98, 99), (94, 93, 125, 126), (81, 80, 112, 113), (68, 67, 99, 100), (95, 94, 126, 127), (82, 81, 113, 114), (69, 68, 100, 101), (64, 95, 127, 96), (83, 82, 114, 115), (70, 69, 101, 102), (84, 83, 115, 116), (71, 70, 102, 103), (85, 84, 116, 117), (72, 71, 103, 104), (86, 85, 117, 118), (73, 72, 104, 105), (87, 86, 118, 119), (2, 1, 65, 66), (54, 55, 119, 118), (29, 28, 92, 93), (3, 2, 66, 67), (55, 56, 120, 119), (30, 29, 93, 94), (4, 3, 67, 68), (56, 57, 121, 120), (31, 30, 94, 95), (5, 4, 68, 69), (57, 58, 122, 121), (0, 31, 95, 64), (6, 5, 69, 70), (58, 59, 123, 122), (32, 33, 97, 96), (7, 6, 70, 71), (59, 60, 124, 123), (33, 34, 98, 97), (8, 7, 71, 72), (60, 61, 125, 124), (34, 35, 99, 98), (9, 8, 72, 73), (61, 62, 126, 125), (35, 36, 100, 99), (10, 9, 73, 74), (62, 63, 127, 126), (36, 37, 101, 100), (11, 10, 74, 75), (63, 32, 96, 127), (37, 38, 102, 101), (12, 11, 75, 76), (38, 39, 103, 102), (13, 12, 76, 77), (39, 40, 104, 103), (14, 13, 77, 78), (40, 41, 105, 104), (15, 14, 78, 79), (41, 42, 106, 105), (16, 15, 79, 80), (42, 43, 107, 106), (17, 16, 80, 81), (43, 44, 108, 107), (18, 17, 81, 82), (44, 45, 109, 108), (19, 18, 82, 83), (45, 46, 110, 109), (20, 19, 83, 84), (46, 47, 111, 110), (21, 20, 84, 85), (47, 48, 112, 111), (22, 21, 85, 86), (48, 49, 113, 112), (23, 22, 86, 87), (49, 50, 114, 113), (24, 23, 87, 88), (50, 51, 115, 114), (25, 24, 88, 89), (51, 52, 116, 115), (26, 25, 89, 90), (52, 53, 117, 116), (27, 26, 90, 91), (1, 0, 64, 65), (53, 54, 118, 117), (28, 27, 91, 92)])
_uv = me_circle_001.uv_layers.new(name='UVMap')
_uv.uv.foreach_set('vector', [0.0, 0.0, 0.0, 0.0, 0.0, 0.0, 0.0, 0.0, 0.0, 0.0, 0.0, 0.0, 0.0, 0.0, 0.0, 0.0, 0.0, 0.0, 0.0, 0.0, 0.0, 0.0, 0.0, 0.0, 0.0, 0.0, 0.0, 0.0, 0.0, 0.0, 0.0, 0.0, 0.0, 0.0, 0.0, 0.0, 0.0, 0.0, 0.0, 0.0, 0.0, 0.0, 0.0, 0.0, 0.0, 0.0, 0.0, 0.0, 0.0, 0.0, 0.0, 0.0, 0.0, 0.0, 0.0, 0.0, 0.0, 0.0, 0.0, 0.0, 0.0, 0.0, 0.0, 0.0, 0.0, 0.0, 0.0, 0.0, 0.0, 0.0, 0.0, 0.0, 0.0, 0.0, 0.0, 0.0, 0.0, 0.0, 0.0, 0.0, 0.0, 0.0, 0.0, 0.0, 0.0, 0.0, 0.0, 0.0, 0.0, 0.0, 0.0, 0.0, 0.0, 0.0, 0.0, 0.0, 0.0, 0.0, 0.0, 0.0, 0.0, 0.0, 0.0, 0.0, 0.0, 0.0, 0.0, 0.0, 0.0, 0.0, 0.0, 0.0, 0.0, 0.0, 0.0, 0.0, 0.0, 0.0, 0.0, 0.0, 0.0, 0.0, 0.0, 0.0, 0.0, 0.0, 0.0, 0.0, 0.0, 0.0, 0.0, 0.0, 0.0, 0.0, 0.0, 0.0, 0.0, 0.0, 0.0, 0.0, 0.0, 0.0, 0.0, 0.0, 0.0, 0.0, 0.0, 0.0, 0.0, 0.0, 0.0, 0.0, 0.0, 0.0, 0.0, 0.0, 0.0, 0.0, 0.0, 0.0, 0.0, 0.0, 0.0, 0.0, 0.0, 0.0, 0.0, 0.0, 0.0, 0.0, 0.0, 0.0, 0.0, 0.0, 0.0, 0.0, 0.0, 0.0, 0.0, 0.0, 0.0, 0.0, 0.0, 0.0, 0.0, 0.0, 0.0, 0.0, 0.0, 0.0, 0.0, 0.0, 0.0, 0.0, 0.0, 0.0, 0.0, 0.0, 0.0, 0.0, 0.0, 0.0, 0.0, 0.0, 0.0, 0.0, 0.0, 0.0, 0.0, 0.0, 0.0, 0.0, 0.0, 0.0, 0.0, 0.0, 0.0, 0.0, 0.0, 0.0, 0.0, 0.0, 0.0, 0.0, 0.0, 0.0, 0.0, 0.0, 0.0, 0.0, 0.0, 0.0, 0.0, 0.0, 0.0, 0.0, 0.0, 0.0, 0.0, 0.0, 0.0, 0.0, 0.0, 0.0, 0.0, 0.0, 0.0, 0.0, 0.0, 0.0, 0.0, 0.0, 0.0, 0.0, 0.0, 0.0, 0.0, 0.0, 0.0, 0.0, 0.0, 0.0, 0.0, 0.0, 0.0, 0.0, 0.0, 0.0, 0.0, 0.0, 0.0, 0.0, 0.0, 0.0, 0.0, 0.0, 0.0, 0.0, 0.0, 0.0, 0.0, 0.0, 0.0, 0.0, 0.0, 0.0, 0.0, 0.0, 0.0, 0.0, 0.0, 0.0, 0.0, 0.0, 0.0, 0.0, 0.0, 0.0, 0.0, 0.0, 0.0, 0.0, 0.0, 0.0, 0.0, 0.0, 0.0, 0.0, 0.0, 0.0, 0.0, 0.0, 0.0, 0.0, 0.0, 0.0, 0.0, 0.0, 0.0, 0.0, 0.0, 0.0, 0.0, 0.0, 0.0, 0.0, 0.0, 0.0, 0.0, 0.0, 0.0, 0.0, 0.0, 0.0, 0.0, 0.0, 0.0, 0.0, 0.0, 0.0, 0.0, 0.0, 0.0, 0.0, 0.0, 0.0, 0.0, 0.0, 0.0, 0.0, 0.0, 0.0, 0.0, 0.0, 0.0, 0.0, 0.0, 0.0, 0.0, 0.0, 0.0, 0.0, 0.0, 0.0, 0.0, 0.0, 0.0, 0.0, 0.0, 0.0, 0.0, 0.0, 0.0, 0.0, 0.0, 0.0, 0.0, 0.0, 0.0, 0.0, 0.0, 0.0, 0.0, 0.0, 0.0, 0.0, 0.0, 0.0, 0.0, 0.0, 0.0, 0.0, 0.0, 0.0, 0.0, 0.0, 0.0, 0.0, 0.0, 0.0, 0.0, 0.0, 0.0, 0.0, 0.0, 0.0, 0.0, 0.0, 0.0, 0.0, 0.0, 0.0, 0.0, 0.0, 0.0, 0.0, 0.0, 0.0, 0.0, 0.0, 0.0, 0.0, 0.0, 0.0, 0.0, 0.0, 0.0, 0.0, 0.0, 0.0, 0.0, 0.0, 0.0, 0.0, 0.0, 0.0, 0.0, 0.0, 0.0, 0.0, 0.0, 0.0, 0.0, 0.0, 0.0, 0.0, 0.0, 0.0, 0.0, 0.0, 0.0, 0.0, 0.0, 0.0, 0.0, 0.0, 0.0, 0.0, 0.0, 0.0, 0.0, 0.0, 0.0, 0.0, 0.0, 0.0, 0.0, 0.0, 0.0, 0.0, 0.0, 0.0, 0.0, 0.0, 0.0, 0.0, 0.0, 0.0, 0.0, 0.0, 0.0, 0.0, 0.0, 0.0, 0.0, 0.0, 0.0, 0.0, 0.0, 0.0, 0.0, 0.0, 0.0, 0.0, 0.0, 0.0, 0.0, 0.0, 0.0, 0.0, 0.0, 0.0, 0.0, 0.0, 0.0, 0.0, 0.0, 0.0, 0.0, 0.0, 0.0, 0.0, 0.0, 0.0, 0.0, 0.0, 0.0, 0.0, 0.0, 0.0, 0.0, 0.0, 0.0, 0.0, 0.0, 0.0, 0.0, 0.0, 0.0, 0.0, 0.0, 0.0, 0.0, 0.0, 0.0, 0.0, 0.0, 0.0, 0.0, 0.0, 0.0, 0.0, 0.0, 0.0, 0.0, 0.0, 0.0, 0.0, 0.0, 0.0, 0.0, 0.0, 0.0, 0.0, 0.0, 0.0, 0.0, 0.0, 0.0, 0.0, 0.0, 0.0, 0.0, 0.0, 0.0, 0.0, 0.0, 0.0, 0.0, 0.0, 0.0, 0.0, 0.0, 0.0, 0.0, 0.0, 0.0, 0.0, 0.0, 0.0, 0.0, 0.0, 0.0, 0.0, 0.0, 0.0, 0.0, 0.0, 0.0, 0.0, 0.0, 0.0, 0.0, 0.0, 0.0, 0.0, 0.0, 0.0, 0.0, 0.0, 0.0, 0.0, 0.0, 0.0, 0.0, 0.0, 0.0, 0.0, 0.0, 0.0, 0.0, 0.0, 0.0, 0.0, 0.0, 0.0, 0.0, 0.0, 0.0, 0.0, 0.0, 0.0, 0.0, 0.0, 0.0, 0.0, 0.0, 0.0, 0.0, 0.0, 0.0, 0.0, 0.0, 0.0, 0.0, 0.0, 0.0, 0.0, 0.0, 0.0, 0.0, 0.0, 0.0, 0.0, 0.0, 0.0, 0.0, 0.0, 0.0, 0.0, 0.0, 0.0, 0.0, 0.0, 0.0, 0.0, 0.0, 0.0, 0.0, 0.0, 0.0, 0.0, 0.0, 0.0, 0.0, 0.0, 0.0, 0.0, 0.0, 0.0, 0.0, 0.0, 0.0, 0.0, 0.0, 0.0, 0.0, 0.0, 0.0, 0.0, 0.0, 0.0, 0.0, 0.0, 0.0, 0.0, 0.0, 0.0, 0.0, 0.0, 0.0, 0.0, 0.0, 0.0, 0.0, 0.0, 0.0, 0.0, 0.0, 0.0, 0.0, 0.0, 0.0, 0.0, 0.0, 0.0, 0.0, 0.0, 0.0, 0.0, 0.0, 0.0, 0.0, 0.0, 0.0, 0.0, 0.0, 0.0, 0.0, 0.0, 0.0, 0.0, 0.0, 0.0, 0.0, 0.0, 0.0, 0.0, 0.0, 0.0, 0.0, 0.0, 0.0, 0.0, 0.0, 0.0, 0.0, 0.0, 0.0, 0.0, 0.0, 0.0, 0.0, 0.0, 0.0, 0.0, 0.0, 0.0, 0.0, 0.0, 0.0, 0.0, 0.0, 0.0, 0.0, 0.0, 0.0, 0.0, 0.0, 0.0, 0.0, 0.0, 0.0, 0.0, 0.0, 0.0, 0.0, 0.0, 0.0, 0.0, 0.0, 0.0, 0.0, 0.0, 0.0, 0.0, 0.0, 0.0, 0.0, 0.0, 0.0, 0.0, 0.0, 0.0, 0.0, 0.0, 0.0, 0.0, 0.0, 0.0, 0.0, 0.0, 0.0, 0.0, 0.0, 0.0, 0.0, 0.0, 0.0, 0.0, 0.0, 0.0, 0.0, 0.0, 0.0, 0.0, 0.0, 0.0, 0.0, 0.0, 0.0, 0.0, 0.0, 0.0, 0.0, 0.0, 0.0, 0.0, 0.0, 0.0, 0.0, 0.0, 0.0, 0.0, 0.0, 0.0, 0.0, 0.0, 0.0, 0.0, 0.0, 0.0, 0.0, 0.0, 0.0, 0.0, 0.0, 0.0, 0.0, 0.0, 0.0, 0.0, 0.0, 0.0, 0.0, 0.0, 0.0, 0.0, 0.0, 0.0, 0.0, 0.0, 0.0, 0.0, 0.0, 0.0, 0.0, 0.0, 0.0, 0.0, 0.0, 0.0, 0.0, 0.0, 0.0, 0.0, 0.0, 0.0, 0.0, 0.0, 0.0, 0.0, 0.0, 0.0, 0.0, 0.0, 0.0, 0.0, 0.0, 0.0, 0.0, 0.0, 0.0, 0.0, 0.0, 0.0, 0.0, 0.0, 0.0, 0.0, 0.0, 0.0, 0.0, 0.0, 0.0, 0.0, 0.0, 0.0, 0.0, 0.0, 0.0, 0.0, 0.0, 0.0, 0.0, 0.0, 0.0, 0.0, 0.0, 0.0, 0.0, 0.0, 0.0, 0.0, 0.0, 0.0, 0.0, 0.0, 0.0, 0.0, 0.0, 0.0, 0.0, 0.0, 0.0, 0.0, 0.0, 0.0, 0.0, 0.0, 0.0, 0.0, 0.0, 0.0, 0.0, 0.0, 0.0, 0.0, 0.0, 0.0, 0.0, 0.0, 0.0, 0.0, 0.0, 0.0, 0.0, 0.0, 0.0, 0.0, 0.0, 0.0, 0.0, 0.0, 0.0, 0.0, 0.0, 0.0, 0.0, 0.0, 0.0, 0.0, 0.0, 0.0, 0.0, 0.0, 0.0, 0.0, 0.0, 0.0, 0.0, 0.0, 0.0, 0.0, 0.0, 0.0, 0.0, 0.0, 0.0, 0.0, 0.0, 0.0, 0.0, 0.0, 0.0, 0.0, 0.0, 0.0, 0.0, 0.0, 0.0, 0.0, 0.0, 0.0, 0.0, 0.0, 0.0, 0.0, 0.0, 0.0, 0.0, 0.0, 0.0, 0.0, 0.0, 0.0, 0.0, 0.0, 0.0, 0.0, 0.0, 0.0, 0.0, 0.0, 0.0, 0.0, 0.0, 0.0, 0.0, 0.0, 0.0, 0.0, 0.0, 0.0])
me_circle_001.update()

# ---- objects
ob_empty = bpy.data.objects.new('Empty', None)
ob_plane = bpy.data.objects.new('Plane', me_plane)
ob_circle = bpy.data.objects.new('Circle', me_circle)
ob_circle_001 = bpy.data.objects.new('Circle.001', me_circle_001)

# ---- transforms, parenting, visibility, modifiers, constraints
ob_empty.location = (-4.007, -3.711, 2.088)
ob_empty.rotation_euler = (1.571, -0.0, 3.142)
ob_empty.scale = (1.172, 1.172, 1.172)
ob_empty.empty_display_type = 'IMAGE'
ob_empty.empty_display_size = 5.0
ob_plane.location = (0.0, 0.0, 0.0)
ob_plane.rotation_euler = (1.571, -0.0, 0.0)
_m = ob_plane.modifiers.new('Mirror', 'MIRROR')
_m.use_clip = True
_m = ob_plane.modifiers.new('Subdivision', 'SUBSURF')
ob_circle.location = (-4.475e-07, -5.96e-08, 1.188)
ob_circle.rotation_euler = (1.571, -0.0, 0.0)
ob_circle.scale = (0.131, 0.1433, 0.1433)
ob_circle_001.location = (0.0, -0.25, -1.192e-07)
ob_circle_001.rotation_euler = (1.571, -0.0, 0.0)
ob_circle_001.scale = (0.131, 0.1433, 0.1433)
_m = ob_circle_001.modifiers.new('Mirror', 'MIRROR')
_m.use_axis = (False, False, True)

# ---- collection membership
scene.collection.objects.link(ob_empty)
col_collection.objects.link(ob_plane)
col_collection.objects.link(ob_circle)
col_collection.objects.link(ob_circle_001)

# ---- scene / render settings (as saved in the file)
scene.frame_start = 1; scene.frame_end = 250; scene.frame_set(1)
scene.render.engine = 'BLENDER_EEVEE_NEXT'
bpy.context.view_layer.update()

# ---- added for rendering (the .blend has no active camera and no usable light): camera, sun
cam_auto = bpy.data.cameras.new('AutoCamera')
cam_auto.lens = 50.0
cam_auto.sensor_width = 36.0
cam_auto.clip_end = 1000.0
ob_auto_camera = bpy.data.objects.new('AutoCamera', cam_auto)
scene.collection.objects.link(ob_auto_camera)
ob_auto_camera.location = (2.88659, -3.69724, 2.50702)
ob_auto_camera.rotation_euler = (1.09748, -7.21219e-08, 0.694738)
scene.camera = ob_auto_camera
light_auto_sun = bpy.data.lights.new('AutoSun', 'SUN')
light_auto_sun.energy = 3.0
light_auto_sun.angle = 0.0523599
ob_auto_sun = bpy.data.objects.new('AutoSun', light_auto_sun)
scene.collection.objects.link(ob_auto_sun)
ob_auto_sun.rotation_euler = (0.872665, 0.174533, 0.523599)
bpy.context.view_layer.update()
